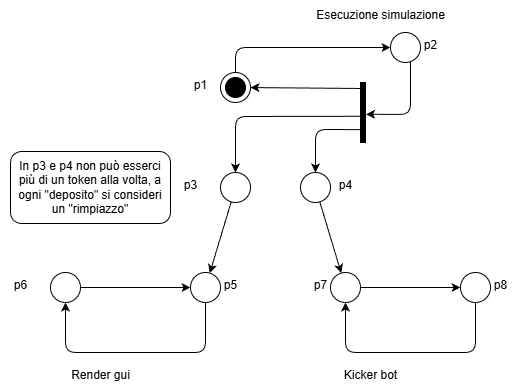

The diagram above was exported from draw.io. Its source (the exported page's mxGraphModel, read from the mxfile embedded in the PNG):
<mxGraphModel dx="973" dy="1493" grid="1" gridSize="10" guides="1" tooltips="1" connect="1" arrows="1" fold="1" page="1" pageScale="1" pageWidth="850" pageHeight="1100" math="0" shadow="0">
  <root>
    <mxCell id="0" />
    <mxCell id="1" parent="0" />
    <mxCell id="4" style="edgeStyle=none;html=1;entryX=0;entryY=0.5;entryDx=0;entryDy=0;" parent="1" source="2" target="3" edge="1">
      <mxGeometry relative="1" as="geometry" />
    </mxCell>
    <mxCell id="2" value="" style="ellipse;" parent="1" vertex="1">
      <mxGeometry x="150" y="150" width="30" height="30" as="geometry" />
    </mxCell>
    <mxCell id="7" style="edgeStyle=none;html=1;entryX=0.5;entryY=1;entryDx=0;entryDy=0;" parent="1" source="3" target="2" edge="1">
      <mxGeometry relative="1" as="geometry">
        <Array as="points">
          <mxPoint x="305" y="230" />
          <mxPoint x="165" y="230" />
        </Array>
      </mxGeometry>
    </mxCell>
    <mxCell id="3" value="" style="ellipse;" parent="1" vertex="1">
      <mxGeometry x="290" y="150" width="30" height="30" as="geometry" />
    </mxCell>
    <mxCell id="6" style="edgeStyle=none;html=1;" parent="1" source="5" target="3" edge="1">
      <mxGeometry relative="1" as="geometry" />
    </mxCell>
    <mxCell id="5" value="" style="ellipse;" parent="1" vertex="1">
      <mxGeometry x="320" y="50" width="30" height="30" as="geometry" />
    </mxCell>
    <mxCell id="10" style="edgeStyle=none;html=1;" parent="1" source="8" target="9" edge="1">
      <mxGeometry relative="1" as="geometry" />
    </mxCell>
    <mxCell id="8" value="" style="ellipse;" parent="1" vertex="1">
      <mxGeometry x="430" y="150" width="30" height="30" as="geometry" />
    </mxCell>
    <mxCell id="11" style="edgeStyle=none;html=1;entryX=0.5;entryY=1;entryDx=0;entryDy=0;" parent="1" source="9" target="8" edge="1">
      <mxGeometry relative="1" as="geometry">
        <Array as="points">
          <mxPoint x="575" y="230" />
          <mxPoint x="445" y="230" />
        </Array>
      </mxGeometry>
    </mxCell>
    <mxCell id="9" value="" style="ellipse;" parent="1" vertex="1">
      <mxGeometry x="560" y="150" width="30" height="30" as="geometry" />
    </mxCell>
    <mxCell id="13" style="edgeStyle=none;html=1;" parent="1" source="12" target="8" edge="1">
      <mxGeometry relative="1" as="geometry" />
    </mxCell>
    <mxCell id="12" value="" style="ellipse;" parent="1" vertex="1">
      <mxGeometry x="400" y="50" width="30" height="30" as="geometry" />
    </mxCell>
    <mxCell id="14" value="" style="html=1;points=[];perimeter=orthogonalPerimeter;fillColor=strokeColor;" parent="1" vertex="1">
      <mxGeometry x="460" y="-40" width="5" height="60" as="geometry" />
    </mxCell>
    <mxCell id="15" style="edgeStyle=none;html=1;entryX=0.295;entryY=0.785;entryDx=0;entryDy=0;entryPerimeter=0;startArrow=classic;startFill=1;endArrow=none;endFill=0;" parent="1" source="12" target="14" edge="1">
      <mxGeometry relative="1" as="geometry">
        <Array as="points">
          <mxPoint x="415" y="7" />
        </Array>
      </mxGeometry>
    </mxCell>
    <mxCell id="16" style="edgeStyle=none;html=1;entryX=0.486;entryY=0.563;entryDx=0;entryDy=0;entryPerimeter=0;startArrow=classic;startFill=1;endArrow=none;endFill=0;" parent="1" source="5" target="14" edge="1">
      <mxGeometry relative="1" as="geometry">
        <Array as="points">
          <mxPoint x="335" y="-6" />
        </Array>
      </mxGeometry>
    </mxCell>
    <mxCell id="17" value="" style="ellipse;" parent="1" vertex="1">
      <mxGeometry x="320" y="-50" width="30" height="30" as="geometry" />
    </mxCell>
    <mxCell id="18" style="edgeStyle=none;html=1;entryX=0.657;entryY=0.1;entryDx=0;entryDy=0;entryPerimeter=0;startArrow=classic;startFill=1;endArrow=none;endFill=0;" parent="1" source="17" target="14" edge="1">
      <mxGeometry relative="1" as="geometry" />
    </mxCell>
    <mxCell id="19" style="edgeStyle=none;html=1;entryX=1.114;entryY=0.529;entryDx=0;entryDy=0;entryPerimeter=0;" parent="1" source="20" target="14" edge="1">
      <mxGeometry relative="1" as="geometry">
        <Array as="points">
          <mxPoint x="510" y="-60" />
          <mxPoint x="510" y="-80" />
          <mxPoint x="510" y="-8" />
        </Array>
      </mxGeometry>
    </mxCell>
    <mxCell id="21" value="" style="edgeStyle=none;html=1;entryX=0;entryY=0.5;entryDx=0;entryDy=0;" parent="1" source="17" target="20" edge="1">
      <mxGeometry relative="1" as="geometry">
        <mxPoint x="335" y="-50" as="sourcePoint" />
        <mxPoint x="466" y="-8" as="targetPoint" />
        <Array as="points">
          <mxPoint x="335" y="-75" />
        </Array>
      </mxGeometry>
    </mxCell>
    <mxCell id="20" value="" style="ellipse;" parent="1" vertex="1">
      <mxGeometry x="490" y="-90" width="30" height="30" as="geometry" />
    </mxCell>
    <mxCell id="22" value="p1" style="text;html=1;align=center;verticalAlign=middle;resizable=0;points=[];autosize=1;strokeColor=none;fillColor=none;" parent="1" vertex="1">
      <mxGeometry x="280" y="-52" width="40" height="30" as="geometry" />
    </mxCell>
    <mxCell id="23" value="p2" style="text;html=1;align=center;verticalAlign=middle;resizable=0;points=[];autosize=1;strokeColor=none;fillColor=none;" parent="1" vertex="1">
      <mxGeometry x="510" y="-92" width="40" height="30" as="geometry" />
    </mxCell>
    <mxCell id="24" value="p3" style="text;html=1;align=center;verticalAlign=middle;resizable=0;points=[];autosize=1;strokeColor=none;fillColor=none;" parent="1" vertex="1">
      <mxGeometry x="270" y="48" width="40" height="30" as="geometry" />
    </mxCell>
    <mxCell id="25" value="p4" style="text;html=1;align=center;verticalAlign=middle;resizable=0;points=[];autosize=1;strokeColor=none;fillColor=none;" parent="1" vertex="1">
      <mxGeometry x="425" y="48" width="40" height="30" as="geometry" />
    </mxCell>
    <mxCell id="26" value="p5" style="text;html=1;align=center;verticalAlign=middle;resizable=0;points=[];autosize=1;strokeColor=none;fillColor=none;" parent="1" vertex="1">
      <mxGeometry x="310" y="148" width="40" height="30" as="geometry" />
    </mxCell>
    <mxCell id="27" value="p6" style="text;html=1;align=center;verticalAlign=middle;resizable=0;points=[];autosize=1;strokeColor=none;fillColor=none;" parent="1" vertex="1">
      <mxGeometry x="100" y="148" width="40" height="30" as="geometry" />
    </mxCell>
    <mxCell id="28" value="p7" style="text;html=1;align=center;verticalAlign=middle;resizable=0;points=[];autosize=1;strokeColor=none;fillColor=none;" parent="1" vertex="1">
      <mxGeometry x="400" y="148" width="40" height="30" as="geometry" />
    </mxCell>
    <mxCell id="29" value="p8" style="text;html=1;align=center;verticalAlign=middle;resizable=0;points=[];autosize=1;strokeColor=none;fillColor=none;" parent="1" vertex="1">
      <mxGeometry x="580" y="148" width="40" height="30" as="geometry" />
    </mxCell>
    <mxCell id="33" value="In p3 e p4 non può esserci più di un token alla volta, a ogni &quot;deposito&quot; si consideri un &quot;rimpiazzo&quot;" style="rounded=1;whiteSpace=wrap;html=1;" parent="1" vertex="1">
      <mxGeometry x="110" y="29" width="160" height="72" as="geometry" />
    </mxCell>
    <mxCell id="35" value="" style="ellipse;fillColor=strokeColor;html=1;" parent="1" vertex="1">
      <mxGeometry x="325" y="-45" width="20" height="20" as="geometry" />
    </mxCell>
    <mxCell id="36" value="Esecuzione simulazione" style="text;html=1;align=center;verticalAlign=middle;resizable=0;points=[];autosize=1;strokeColor=none;fillColor=none;" vertex="1" parent="1">
      <mxGeometry x="405" y="-122" width="150" height="30" as="geometry" />
    </mxCell>
    <mxCell id="37" value="Kicker bot" style="text;html=1;align=center;verticalAlign=middle;resizable=0;points=[];autosize=1;strokeColor=none;fillColor=none;" vertex="1" parent="1">
      <mxGeometry x="430" y="238" width="80" height="30" as="geometry" />
    </mxCell>
    <mxCell id="38" value="Render gui" style="text;html=1;align=center;verticalAlign=middle;resizable=0;points=[];autosize=1;strokeColor=none;fillColor=none;" vertex="1" parent="1">
      <mxGeometry x="160" y="238" width="80" height="30" as="geometry" />
    </mxCell>
  </root>
</mxGraphModel>